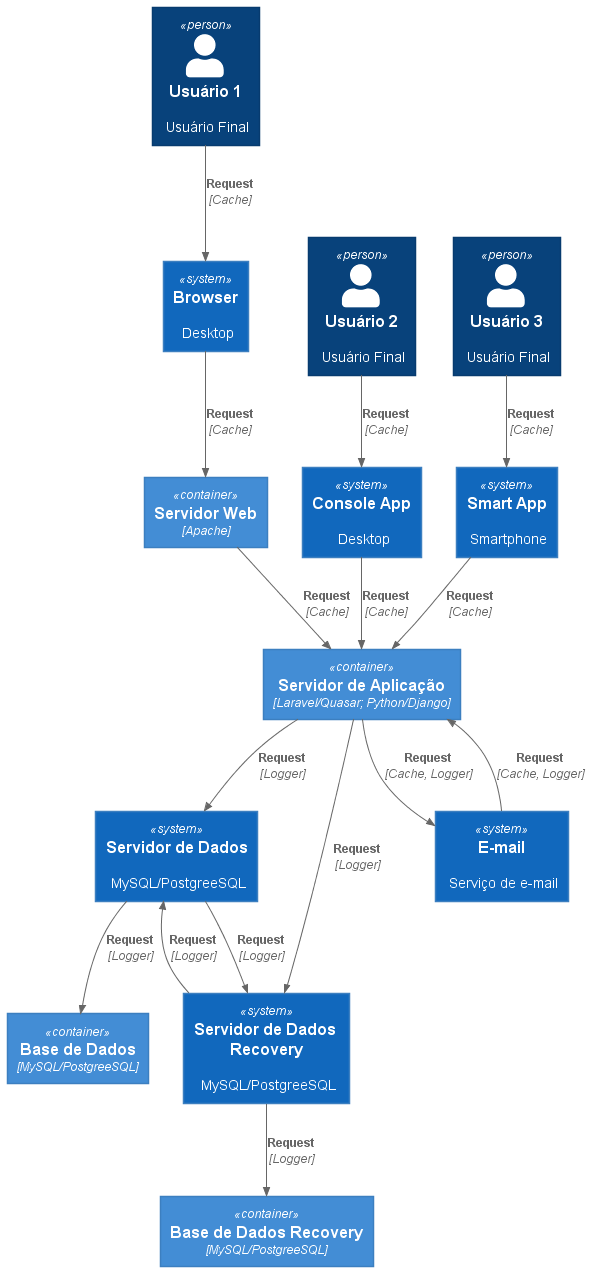

The diagram above was rendered by PlantUML. Its source (embedded in the PNG):
@startuml C4_Elements
!include https://raw.githubusercontent.com/plantuml-stdlib/C4-PlantUML/master/C4_Container.puml

Person(personAlias1, "Usuário 1", "Usuário Final")
Person(personAlias2, "Usuário 2", "Usuário Final")
Person(personAlias3, "Usuário 3", "Usuário Final")
System(browser, "Browser", "Desktop")
System(consoleapp, "Console App", "Desktop")
System(smartapp, "Smart App", "Smartphone")
Container(servidorweb, "Servidor Web", "Apache")
Container(servidorapp, "Servidor de Aplicação", "Laravel/Quasar; Python/Django")
System(servidordados1, "Servidor de Dados", "MySQL/PostgreeSQL")
System(servidordados2, "Servidor de Dados Recovery", "MySQL/PostgreeSQL")
Container(basedados1, "Base de Dados", "MySQL/PostgreeSQL")
Container(basedados2, "Base de Dados Recovery", "MySQL/PostgreeSQL")
System(email, "E-mail", "Serviço de e-mail")

Rel(personAlias1, browser, "Request", "Cache")
Rel(personAlias2, consoleapp, "Request", "Cache")
Rel(personAlias3, smartapp, "Request", "Cache")
Rel(browser, servidorweb, "Request", "Cache")
Rel(consoleapp, servidorapp, "Request", "Cache")
Rel(smartapp, servidorapp, "Request", "Cache")
Rel(servidorweb, servidorapp, "Request", "Cache")
Rel(servidorapp, servidordados1, "Request", "Logger")
Rel(servidorapp, servidordados2, "Request", "Logger")
Rel(servidordados1, basedados1, "Request", "Logger")
Rel(servidordados2, basedados2, "Request", "Logger")
Rel(email, servidorapp, "Request", "Cache, Logger")
Rel(servidorapp, email, "Request", "Cache, Logger")
Rel(servidordados2, servidordados1, "Request", "Logger")
Rel(servidordados1, servidordados2, "Request", "Logger")
@enduml